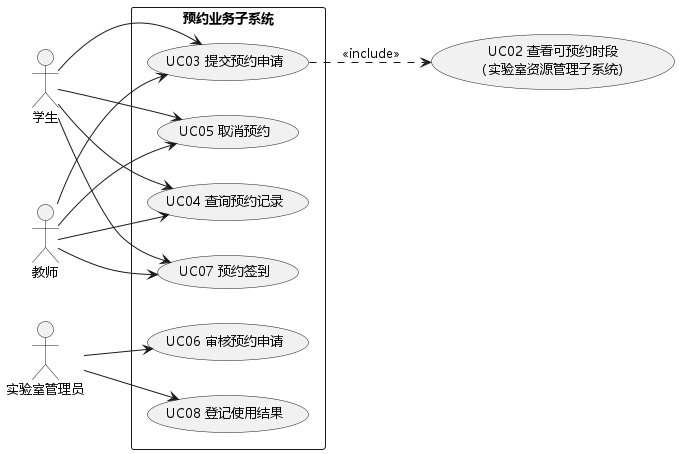

The diagram above was rendered by PlantUML. Its source (embedded in the PNG):
@startuml
skinparam monochrome true
skinparam shadowing false
skinparam defaultFontName "Microsoft YaHei"
skinparam defaultFontSize 13
skinparam packageStyle rectangle
left to right direction

actor 学生 as S
actor 教师 as T
actor 实验室管理员 as A

rectangle 预约业务子系统 {
  usecase "UC03 提交预约申请" as UC03
  usecase "UC04 查询预约记录" as UC04
  usecase "UC05 取消预约" as UC05
  usecase "UC06 审核预约申请" as UC06
  usecase "UC07 预约签到" as UC07
  usecase "UC08 登记使用结果" as UC08
}

usecase "UC02 查看可预约时段\n（实验室资源管理子系统）" as UC02

S --> UC03
S --> UC04
S --> UC05
S --> UC07
T --> UC03
T --> UC04
T --> UC05
T --> UC07
A --> UC06
A --> UC08

UC03 ..> UC02 : <<include>>
@enduml